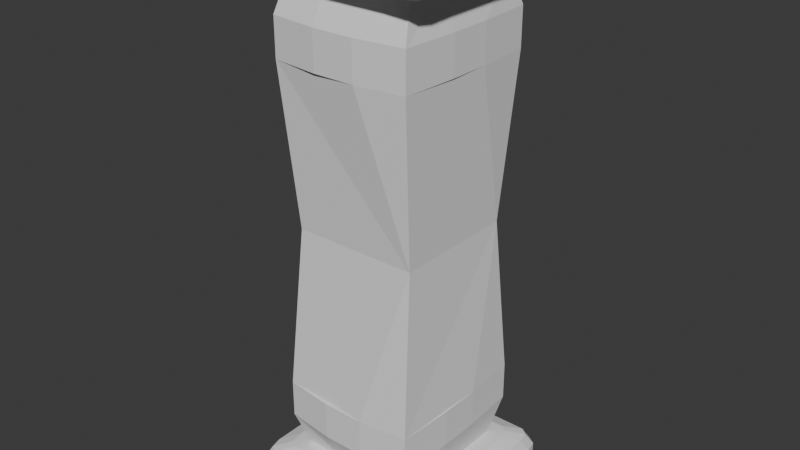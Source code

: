 # Source: DungeonPillar.blend  (saved by Blender 4.0.36; exported with 4.5.12 LTS)
import bpy
from mathutils import Matrix  # noqa: F401  (used for matrix-valued properties, if any)

bpy.ops.wm.read_factory_settings(use_empty=True)
scene = bpy.context.scene
scene.name = 'Scene'

# ---- collections
col_collection = bpy.data.collections.new('Collection'); scene.collection.children.link(col_collection)

# ---- world
world_world = bpy.data.worlds.new('World'); scene.world = world_world
world_world.use_nodes = True; world_world.node_tree.nodes.clear()
_N = world_world.node_tree.nodes; _L = world_world.node_tree.links
n0 = _N.new('ShaderNodeOutputWorld'); n0.name = 'World Output'; n0.location = (300, 300)
n1 = _N.new('ShaderNodeBackground'); n1.name = 'Background'; n1.location = (10, 300)
n1.inputs[0].default_value = (0.05088, 0.05088, 0.05088, 1.0)
_L.new(n1.outputs[0], n0.inputs[0])
n0.is_active_output = True
world_world.color = (0.05088, 0.05088, 0.05088)
world_world.use_sun_shadow = False
world_world.sun_shadow_jitter_overblur = 0.0

# ---- meshes
me_cube_001 = bpy.data.meshes.new('Cube.001')
me_cube_001.from_pydata([(-0.5, -0.5, 2.201), (-0.5, 0.5, 2.201), (0.5, 0.5, 2.201), (0.5, -0.5, 2.201), (-0.5572, 0.6143, 0.909), (0.5572, 0.6143, 0.909), (0.5572, -0.6143, 0.909), (-0.5572, -0.6143, 0.909), (-0.5572, 0.6143, 0.606), (-0.5, 0.5, 0.303), (0.5572, 0.6143, 0.606), (0.5, 0.5, 0.303), (0.5572, -0.6143, 0.606), (0.5, -0.5, 0.303), (-0.5, -0.5, 0.303), (-0.5572, -0.6143, 0.606), (-0.5808, -0.1667, 0.909), (-0.5808, 0.1667, 0.909), (-0.1667, 0.6617, 0.909), (0.1667, 0.6617, 0.909), (0.5808, 0.1667, 0.909), (0.5808, -0.1667, 0.909), (0.1667, -0.6617, 0.909), (-0.1667, -0.6617, 0.909), (0.1667, -0.5, 0.303), (-0.1667, -0.5, 0.303), (0.1667, -0.6617, 0.606), (-0.1667, -0.6617, 0.606), (0.5, 0.1667, 0.303), (0.5, -0.1667, 0.303), (0.5808, 0.1667, 0.606), (0.5808, -0.1667, 0.606), (-0.1667, 0.5, 0.303), (0.1667, 0.5, 0.303), (-0.1667, 0.6617, 0.606), (0.1667, 0.6617, 0.606), (-0.5, -0.1667, 0.303), (-0.5, 0.1667, 0.303), (-0.5808, -0.1667, 0.606), (-0.5808, 0.1667, 0.606), (-0.8, -0.1667, 0.0), (-0.1667, 0.8, 0.0), (0.8, 0.1667, 0.0), (0.1667, -0.8, 0.0), (-0.8, 0.1667, 0.0), (0.1667, 0.8, 0.0), (0.8, -0.1667, 0.0), (-0.1667, -0.8, 0.0), (-0.1667, -0.8, 0.1625), (-0.1667, -0.6231, 0.303), (-0.1667, -0.7482, 0.2619), (0.1667, -0.6231, 0.303), (0.1667, -0.8, 0.1625), (0.1667, -0.7482, 0.2619), (0.8, -0.1667, 0.1625), (0.6335, -0.1667, 0.303), (0.7512, -0.1667, 0.2619), (0.6335, 0.1667, 0.303), (0.8, 0.1667, 0.1625), (0.7512, 0.1667, 0.2619), (0.1667, 0.8, 0.1625), (0.1667, 0.6231, 0.303), (0.1667, 0.7482, 0.2619), (-0.1667, 0.6231, 0.303), (-0.1667, 0.8, 0.1625), (-0.1667, 0.7482, 0.2619), (-0.8, 0.1667, 0.1625), (-0.6335, 0.1667, 0.303), (-0.7512, 0.1667, 0.2619), (-0.6335, -0.1667, 0.303), (-0.8, -0.1667, 0.1625), (-0.7512, -0.1667, 0.2619), (-0.7225, -0.8, 0.0), (-0.8, -0.6604, 0.0), (-0.7773, -0.7591, 0.0), (-0.8, 0.6604, 0.0), (-0.7225, 0.8, 0.0), (-0.7773, 0.7591, 0.0), (0.7225, 0.8, 0.0), (0.8, 0.6604, 0.0), (0.7773, 0.7591, 0.0), (0.8, -0.6604, 0.0), (0.7225, -0.8, 0.0), (0.7773, -0.7591, 0.0), (-0.7221, 0.8, 0.1625), (-0.8, 0.6602, 0.1625), (-0.7772, 0.7591, 0.1625), (-0.5496, 0.6299, 0.303), (-0.632, 0.4913, 0.303), (-0.5712, 0.5712, 0.303), (-0.6076, 0.5899, 0.303), (-0.6715, 0.7503, 0.2619), (-0.7508, 0.6104, 0.2619), (-0.7275, 0.7095, 0.2619), (0.8, 0.6602, 0.1625), (0.7221, 0.8, 0.1625), (0.7772, 0.7591, 0.1625), (0.632, 0.4913, 0.303), (0.5496, 0.6299, 0.303), (0.5712, 0.5712, 0.303), (0.6076, 0.5899, 0.303), (0.7508, 0.6104, 0.2619), (0.6715, 0.7503, 0.2619), (0.7275, 0.7095, 0.2619), (0.7221, -0.8, 0.1625), (0.8, -0.6602, 0.1625), (0.7772, -0.7591, 0.1625), (0.5496, -0.6299, 0.303), (0.632, -0.4913, 0.303), (0.5712, -0.5712, 0.303), (0.6076, -0.5899, 0.303), (0.6715, -0.7503, 0.2619), (0.7508, -0.6104, 0.2619), (0.7275, -0.7095, 0.2619), (-0.632, -0.4913, 0.303), (-0.5496, -0.6299, 0.303), (-0.5712, -0.5712, 0.303), (-0.6076, -0.5899, 0.303), (-0.8, -0.6602, 0.1625), (-0.7221, -0.8, 0.1625), (-0.7772, -0.7591, 0.1625), (-0.7508, -0.6104, 0.2619), (-0.6715, -0.7503, 0.2619), (-0.7275, -0.7095, 0.2619), (-0.5572, 0.6143, 3.493), (0.5572, 0.6143, 3.493), (0.5572, -0.6143, 3.493), (-0.5572, -0.6143, 3.493), (-0.5572, 0.6143, 3.796), (-0.5, 0.5, 4.099), (0.5572, 0.6143, 3.796), (0.5, 0.5, 4.099), (0.5572, -0.6143, 3.796), (0.5, -0.5, 4.099), (-0.5, -0.5, 4.099), (-0.5572, -0.6143, 3.796), (-0.5808, -0.1667, 3.493), (-0.5808, 0.1667, 3.493), (-0.1667, 0.6617, 3.493), (0.1667, 0.6617, 3.493), (0.5808, 0.1667, 3.493), (0.5808, -0.1667, 3.493), (0.1667, -0.6617, 3.493), (-0.1667, -0.6617, 3.493), (0.1667, -0.5, 4.099), (-0.1667, -0.5, 4.099), (0.1667, -0.6617, 3.796), (-0.1667, -0.6617, 3.796), (0.5, 0.1667, 4.099), (0.5, -0.1667, 4.099), (0.5808, 0.1667, 3.796), (0.5808, -0.1667, 3.796), (-0.1667, 0.5, 4.099), (0.1667, 0.5, 4.099), (-0.1667, 0.6617, 3.796), (0.1667, 0.6617, 3.796), (-0.5, -0.1667, 4.099), (-0.5, 0.1667, 4.099), (-0.5808, -0.1667, 3.796), (-0.5808, 0.1667, 3.796), (-0.8, -0.1667, 4.402), (-0.1667, 0.8, 4.402), (0.8, 0.1667, 4.402), (0.1667, -0.8, 4.402), (-0.8, 0.1667, 4.402), (0.1667, 0.8, 4.402), (0.8, -0.1667, 4.402), (-0.1667, -0.8, 4.402), (-0.1667, -0.8, 4.24), (-0.1667, -0.6231, 4.099), (-0.1667, -0.7482, 4.14), (0.1667, -0.6231, 4.099), (0.1667, -0.8, 4.24), (0.1667, -0.7482, 4.14), (0.8, -0.1667, 4.24), (0.6335, -0.1667, 4.099), (0.7512, -0.1667, 4.14), (0.6335, 0.1667, 4.099), (0.8, 0.1667, 4.24), (0.7512, 0.1667, 4.14), (0.1667, 0.8, 4.24), (0.1667, 0.6231, 4.099), (0.1667, 0.7482, 4.14), (-0.1667, 0.6231, 4.099), (-0.1667, 0.8, 4.24), (-0.1667, 0.7482, 4.14), (-0.8, 0.1667, 4.24), (-0.6335, 0.1667, 4.099), (-0.7512, 0.1667, 4.14), (-0.6335, -0.1667, 4.099), (-0.8, -0.1667, 4.24), (-0.7512, -0.1667, 4.14), (-0.7225, -0.8, 4.402), (-0.8, -0.6604, 4.402), (-0.7773, -0.7591, 4.402), (-0.8, 0.6604, 4.402), (-0.7225, 0.8, 4.402), (-0.7773, 0.7591, 4.402), (0.7225, 0.8, 4.402), (0.8, 0.6604, 4.402), (0.7773, 0.7591, 4.402), (0.8, -0.6604, 4.402), (0.7225, -0.8, 4.402), (0.7773, -0.7591, 4.402), (-0.7221, 0.8, 4.24), (-0.8, 0.6602, 4.24), (-0.7772, 0.7591, 4.24), (-0.5496, 0.6299, 4.099), (-0.632, 0.4913, 4.099), (-0.5712, 0.5712, 4.099), (-0.6076, 0.5899, 4.099), (-0.6715, 0.7503, 4.14), (-0.7508, 0.6104, 4.14), (-0.7275, 0.7095, 4.14), (0.8, 0.6602, 4.24), (0.7221, 0.8, 4.24), (0.7772, 0.7591, 4.24), (0.632, 0.4913, 4.099), (0.5496, 0.6299, 4.099), (0.5712, 0.5712, 4.099), (0.6076, 0.5899, 4.099), (0.7508, 0.6104, 4.14), (0.6715, 0.7503, 4.14), (0.7275, 0.7095, 4.14), (0.7221, -0.8, 4.24), (0.8, -0.6602, 4.24), (0.7772, -0.7591, 4.24), (0.5496, -0.6299, 4.099), (0.632, -0.4913, 4.099), (0.5712, -0.5712, 4.099), (0.6076, -0.5899, 4.099), (0.6715, -0.7503, 4.14), (0.7508, -0.6104, 4.14), (0.7275, -0.7095, 4.14), (-0.632, -0.4913, 4.099), (-0.5496, -0.6299, 4.099), (-0.5712, -0.5712, 4.099), (-0.6076, -0.5899, 4.099), (-0.8, -0.6602, 4.24), (-0.7221, -0.8, 4.24), (-0.7772, -0.7591, 4.24), (-0.7508, -0.6104, 4.14), (-0.6715, -0.7503, 4.14), (-0.7275, -0.7095, 4.14)], [], [(6, 3, 0, 7, 23, 22), (5, 2, 3, 6, 21, 20), (4, 1, 2, 5, 19, 18), (7, 0, 1, 4, 17, 16), (39, 17, 4, 8), (35, 19, 5, 10), (31, 21, 6, 12), (27, 23, 7, 15), (24, 25, 49, 51), (25, 27, 15, 14), (13, 12, 26, 24), (24, 26, 27, 25), (12, 6, 22, 26), (26, 22, 23, 27), (29, 31, 12, 13), (42, 58, 54, 46), (46, 54, 105, 81), (11, 10, 30, 28), (28, 30, 31, 29), (10, 5, 20, 30), (30, 20, 21, 31), (11, 28, 57, 97, 99), (33, 35, 10, 11), (9, 8, 34, 32), (32, 34, 35, 33), (8, 4, 18, 34), (34, 18, 19, 35), (79, 94, 58, 42), (37, 39, 8, 9), (45, 60, 95, 78), (14, 15, 38, 36), (36, 38, 39, 37), (15, 7, 16, 38), (38, 16, 17, 39), (121, 71, 70, 118), (13, 24, 51, 107, 109), (28, 29, 55, 57), (68, 92, 85, 66), (49, 115, 122, 50), (32, 33, 61, 63), (9, 32, 63, 87, 89), (36, 37, 67, 69), (25, 14, 116, 115, 49), (47, 48, 119, 72), (40, 70, 66, 44), (82, 104, 52, 43), (56, 112, 105, 54), (43, 52, 48, 47), (44, 66, 85, 75), (76, 84, 64, 41), (73, 118, 70, 40), (41, 64, 60, 45), (114, 69, 71, 121), (29, 13, 109, 108, 55), (55, 108, 112, 56), (51, 49, 50, 53), (53, 50, 48, 52), (107, 51, 53, 111), (111, 53, 52, 104), (33, 11, 99, 98, 61), (61, 98, 102, 62), (57, 55, 56, 59), (59, 56, 54, 58), (97, 57, 59, 101), (101, 59, 58, 94), (37, 9, 89, 88, 67), (67, 88, 92, 68), (63, 61, 62, 65), (65, 62, 60, 64), (87, 63, 65, 91), (91, 65, 64, 84), (14, 36, 69, 114, 116), (50, 122, 119, 48), (69, 67, 68, 71), (71, 68, 66, 70), (62, 102, 95, 60), (87, 90, 89), (90, 88, 89), (97, 100, 99), (100, 98, 99), (107, 110, 109), (110, 108, 109), (114, 117, 116), (117, 115, 116), (114, 121, 123, 117), (117, 123, 122, 115), (121, 118, 120, 123), (123, 120, 119, 122), (112, 108, 110, 113), (113, 110, 107, 111), (105, 112, 113, 106), (106, 113, 111, 104), (102, 98, 100, 103), (103, 100, 97, 101), (95, 102, 103, 96), (96, 103, 101, 94), (92, 88, 90, 93), (93, 90, 87, 91), (85, 92, 93, 86), (86, 93, 91, 84), (84, 76, 77, 86), (86, 77, 75, 85), (94, 79, 80, 96), (96, 80, 78, 95), (104, 82, 83, 106), (106, 83, 81, 105), (72, 119, 120, 74), (74, 120, 118, 73), (126, 142, 143, 127, 0, 3), (125, 140, 141, 126, 3, 2), (124, 138, 139, 125, 2, 1), (127, 136, 137, 124, 1, 0), (159, 128, 124, 137), (155, 130, 125, 139), (151, 132, 126, 141), (147, 135, 127, 143), (144, 171, 169, 145), (145, 134, 135, 147), (133, 144, 146, 132), (144, 145, 147, 146), (132, 146, 142, 126), (146, 147, 143, 142), (149, 133, 132, 151), (162, 166, 174, 178), (166, 201, 225, 174), (131, 148, 150, 130), (148, 149, 151, 150), (130, 150, 140, 125), (150, 151, 141, 140), (131, 219, 217, 177, 148), (153, 131, 130, 155), (129, 152, 154, 128), (152, 153, 155, 154), (128, 154, 138, 124), (154, 155, 139, 138), (199, 162, 178, 214), (157, 129, 128, 159), (165, 198, 215, 180), (134, 156, 158, 135), (156, 157, 159, 158), (135, 158, 136, 127), (158, 159, 137, 136), (241, 238, 190, 191), (133, 229, 227, 171, 144), (148, 177, 175, 149), (188, 186, 205, 212), (169, 170, 242, 235), (152, 183, 181, 153), (129, 209, 207, 183, 152), (156, 189, 187, 157), (145, 169, 235, 236, 134), (167, 192, 239, 168), (160, 164, 186, 190), (202, 163, 172, 224), (176, 174, 225, 232), (163, 167, 168, 172), (164, 195, 205, 186), (196, 161, 184, 204), (193, 160, 190, 238), (161, 165, 180, 184), (234, 241, 191, 189), (149, 175, 228, 229, 133), (175, 176, 232, 228), (171, 173, 170, 169), (173, 172, 168, 170), (227, 231, 173, 171), (231, 224, 172, 173), (153, 181, 218, 219, 131), (181, 182, 222, 218), (177, 179, 176, 175), (179, 178, 174, 176), (217, 221, 179, 177), (221, 214, 178, 179), (157, 187, 208, 209, 129), (187, 188, 212, 208), (183, 185, 182, 181), (185, 184, 180, 182), (207, 211, 185, 183), (211, 204, 184, 185), (134, 236, 234, 189, 156), (170, 168, 239, 242), (189, 191, 188, 187), (191, 190, 186, 188), (182, 180, 215, 222), (207, 209, 210), (210, 209, 208), (217, 219, 220), (220, 219, 218), (227, 229, 230), (230, 229, 228), (234, 236, 237), (237, 236, 235), (234, 237, 243, 241), (237, 235, 242, 243), (241, 243, 240, 238), (243, 242, 239, 240), (232, 233, 230, 228), (233, 231, 227, 230), (225, 226, 233, 232), (226, 224, 231, 233), (222, 223, 220, 218), (223, 221, 217, 220), (215, 216, 223, 222), (216, 214, 221, 223), (212, 213, 210, 208), (213, 211, 207, 210), (205, 206, 213, 212), (206, 204, 211, 213), (204, 206, 197, 196), (206, 205, 195, 197), (214, 216, 200, 199), (216, 215, 198, 200), (224, 226, 203, 202), (226, 225, 201, 203), (192, 194, 240, 239), (194, 193, 238, 240), (44, 75, 77, 76, 41, 45, 78, 80, 79, 42, 46, 81, 83, 82, 43, 47, 72, 74, 73, 40), (164, 160, 193, 194, 192, 167, 163, 202, 203, 201, 166, 162, 199, 200, 198, 165, 161, 196, 197, 195)])
_uv = me_cube_001.uv_layers.new(name='UVMap')
_uv.uv.foreach_set('vector', [0.5943, 0.4586, 0.6015, 0.2784, 0.7408, 0.2784, 0.7495, 0.4586, 0.6954, 0.4586, 0.649, 0.4586, 0.01374, 0.4586, 0.02969, 0.2784, 0.1691, 0.2784, 0.1851, 0.4586, 0.1227, 0.4586, 0.07617, 0.4586, 0.4114, 0.4586, 0.4194, 0.2784, 0.5588, 0.2784, 0.5668, 0.4586, 0.5123, 0.4586, 0.4659, 0.4586, 0.2126, 0.4586, 0.2285, 0.2784, 0.368, 0.2784, 0.3839, 0.4586, 0.3215, 0.4586, 0.275, 0.4586, 0.3215, 0.5009, 0.3215, 0.4586, 0.3839, 0.4586, 0.3839, 0.5009, 0.5123, 0.5009, 0.5123, 0.4586, 0.5668, 0.4586, 0.5668, 0.5009, 0.1227, 0.5009, 0.1227, 0.4586, 0.1851, 0.4586, 0.1851, 0.5009, 0.6954, 0.5009, 0.6954, 0.4586, 0.7495, 0.4586, 0.7495, 0.5009, 0.9514, 0.1417, 0.9514, 0.09526, 0.9685, 0.09526, 0.9685, 0.1417, 0.6944, 0.5431, 0.6954, 0.5009, 0.7495, 0.5009, 0.7408, 0.5431, 0.6015, 0.5431, 0.5943, 0.5009, 0.649, 0.5009, 0.648, 0.5431, 0.648, 0.5431, 0.649, 0.5009, 0.6954, 0.5009, 0.6944, 0.5431, 0.5943, 0.5009, 0.5943, 0.4586, 0.649, 0.4586, 0.649, 0.5009, 0.649, 0.5009, 0.649, 0.4586, 0.6954, 0.4586, 0.6954, 0.5009, 0.1227, 0.5431, 0.1227, 0.5009, 0.1851, 0.5009, 0.1691, 0.5431, 0.9415, 0.6169, 0.9189, 0.6169, 0.9189, 0.5704, 0.9415, 0.5704, 0.9415, 0.5704, 0.9189, 0.5704, 0.9189, 0.5015, 0.9415, 0.5015, 0.02969, 0.5431, 0.01374, 0.5009, 0.07617, 0.5009, 0.07617, 0.5431, 0.07617, 0.5431, 0.07617, 0.5009, 0.1227, 0.5009, 0.1227, 0.5431, 0.01374, 0.5009, 0.01374, 0.4586, 0.07617, 0.4586, 0.07617, 0.5009, 0.07617, 0.5009, 0.07617, 0.4586, 0.1227, 0.4586, 0.1227, 0.5009, 0.8119, 0.1882, 0.8584, 0.1882, 0.8584, 0.2068, 0.8131, 0.2066, 0.802, 0.1982, 0.5123, 0.5431, 0.5123, 0.5009, 0.5668, 0.5009, 0.5588, 0.5431, 0.4194, 0.5431, 0.4114, 0.5009, 0.4659, 0.5009, 0.4659, 0.5431, 0.4659, 0.5431, 0.4659, 0.5009, 0.5123, 0.5009, 0.5123, 0.5431, 0.4114, 0.5009, 0.4114, 0.4586, 0.4659, 0.4586, 0.4659, 0.5009, 0.4659, 0.5009, 0.4659, 0.4586, 0.5123, 0.4586, 0.5123, 0.5009, 0.9415, 0.6857, 0.9189, 0.6857, 0.9189, 0.6169, 0.9415, 0.6169, 0.3215, 0.5431, 0.3215, 0.5009, 0.3839, 0.5009, 0.368, 0.5431, 0.8135, 0.5729, 0.7909, 0.5729, 0.7909, 0.4955, 0.8135, 0.4954, 0.2285, 0.5431, 0.2126, 0.5009, 0.275, 0.5009, 0.275, 0.5431, 0.275, 0.5431, 0.275, 0.5009, 0.3215, 0.5009, 0.3215, 0.5431, 0.2126, 0.5009, 0.2126, 0.4586, 0.275, 0.4586, 0.275, 0.5009, 0.275, 0.5009, 0.275, 0.4586, 0.3215, 0.4586, 0.3215, 0.5009, 0.585, 0.7616, 0.585, 0.6997, 0.5989, 0.6997, 0.5989, 0.7685, 0.9514, 0.1882, 0.9514, 0.1417, 0.9685, 0.1417, 0.9695, 0.1951, 0.9613, 0.1982, 0.8584, 0.1882, 0.9049, 0.1882, 0.9049, 0.2068, 0.8584, 0.2068, 0.585, 0.6532, 0.585, 0.5914, 0.5989, 0.5844, 0.5989, 0.6532, 0.9685, 0.09526, 0.9695, 0.04186, 0.9863, 0.02486, 0.986, 0.09526, 0.8119, 0.09526, 0.8119, 0.1417, 0.7947, 0.1417, 0.7947, 0.09526, 0.8119, 0.04878, 0.8119, 0.09526, 0.7947, 0.09526, 0.7938, 0.04186, 0.802, 0.03885, 0.9049, 0.04878, 0.8584, 0.04878, 0.8584, 0.03016, 0.9049, 0.03016, 0.9514, 0.09526, 0.9514, 0.04878, 0.9613, 0.03885, 0.9695, 0.04186, 0.9685, 0.09526, 0.7495, 0.6554, 0.7269, 0.6554, 0.7269, 0.578, 0.7495, 0.578, 0.6215, 0.6997, 0.5989, 0.6997, 0.5989, 0.6532, 0.6215, 0.6532, 0.7495, 0.7793, 0.7269, 0.7792, 0.7269, 0.7019, 0.7495, 0.7019, 0.905, 0.5704, 0.905, 0.5085, 0.9189, 0.5015, 0.9189, 0.5704, 0.7495, 0.7019, 0.7269, 0.7019, 0.7269, 0.6554, 0.7495, 0.6554, 0.6215, 0.6532, 0.5989, 0.6532, 0.5989, 0.5844, 0.6215, 0.5844, 0.8135, 0.6969, 0.7909, 0.6968, 0.7909, 0.6194, 0.8135, 0.6194, 0.6215, 0.7686, 0.5989, 0.7685, 0.5989, 0.6997, 0.6215, 0.6997, 0.8135, 0.6194, 0.7909, 0.6194, 0.7909, 0.5729, 0.8135, 0.5729, 0.9501, 0.03036, 0.9049, 0.03016, 0.9049, 0.01374, 0.9667, 0.01381, 0.9049, 0.1882, 0.9514, 0.1882, 0.9613, 0.1982, 0.9501, 0.2066, 0.9049, 0.2068, 0.9049, 0.2068, 0.9501, 0.2066, 0.9667, 0.2232, 0.9049, 0.2233, 0.9685, 0.1417, 0.9685, 0.09526, 0.986, 0.09526, 0.986, 0.1417, 0.713, 0.7022, 0.713, 0.6558, 0.7269, 0.6554, 0.7269, 0.7019, 0.9695, 0.1951, 0.9685, 0.1417, 0.986, 0.1417, 0.9863, 0.2121, 0.713, 0.7725, 0.713, 0.7022, 0.7269, 0.7019, 0.7269, 0.7792, 0.8119, 0.1417, 0.8119, 0.1882, 0.802, 0.1982, 0.7938, 0.1951, 0.7947, 0.1417, 0.7947, 0.1417, 0.7938, 0.1951, 0.777, 0.2121, 0.7773, 0.1417, 0.8584, 0.2068, 0.9049, 0.2068, 0.9049, 0.2233, 0.8584, 0.2233, 0.905, 0.6169, 0.905, 0.5704, 0.9189, 0.5704, 0.9189, 0.6169, 0.8131, 0.2066, 0.8584, 0.2068, 0.8584, 0.2233, 0.7965, 0.2232, 0.905, 0.6787, 0.905, 0.6169, 0.9189, 0.6169, 0.9189, 0.6857, 0.8584, 0.04878, 0.8119, 0.04878, 0.802, 0.03885, 0.8131, 0.03036, 0.8584, 0.03016, 0.8584, 0.03016, 0.8131, 0.03036, 0.7965, 0.01381, 0.8584, 0.01374, 0.7947, 0.09526, 0.7947, 0.1417, 0.7773, 0.1417, 0.7773, 0.09526, 0.777, 0.6194, 0.777, 0.5729, 0.7909, 0.5729, 0.7909, 0.6194, 0.7938, 0.04186, 0.7947, 0.09526, 0.7773, 0.09526, 0.777, 0.02486, 0.777, 0.6898, 0.777, 0.6194, 0.7909, 0.6194, 0.7909, 0.6968, 0.9514, 0.04878, 0.9049, 0.04878, 0.9049, 0.03016, 0.9501, 0.03036, 0.9613, 0.03885, 0.713, 0.6558, 0.713, 0.5854, 0.7269, 0.578, 0.7269, 0.6554, 0.9049, 0.03016, 0.8584, 0.03016, 0.8584, 0.01374, 0.9049, 0.01374, 0.585, 0.6997, 0.585, 0.6532, 0.5989, 0.6532, 0.5989, 0.6997, 0.777, 0.5729, 0.777, 0.5025, 0.7909, 0.4955, 0.7909, 0.5729, 0.7938, 0.04186, 0.7994, 0.03377, 0.802, 0.03885, 0.7994, 0.03377, 0.8131, 0.03036, 0.802, 0.03885, 0.8131, 0.2066, 0.7994, 0.2032, 0.802, 0.1982, 0.7994, 0.2032, 0.7938, 0.1951, 0.802, 0.1982, 0.9695, 0.1951, 0.9639, 0.2032, 0.9613, 0.1982, 0.9639, 0.2032, 0.9501, 0.2066, 0.9613, 0.1982, 0.9501, 0.03036, 0.9639, 0.03377, 0.9613, 0.03885, 0.9639, 0.03377, 0.9695, 0.04186, 0.9613, 0.03885, 0.9501, 0.03036, 0.9667, 0.01381, 0.9806, 0.01705, 0.9639, 0.03377, 0.9639, 0.03377, 0.9806, 0.01705, 0.9863, 0.02486, 0.9695, 0.04186, 0.585, 0.7616, 0.5989, 0.7685, 0.5989, 0.7823, 0.585, 0.7754, 0.713, 0.5779, 0.7269, 0.5706, 0.7269, 0.578, 0.713, 0.5854, 0.9667, 0.2232, 0.9501, 0.2066, 0.9639, 0.2032, 0.9806, 0.22, 0.9806, 0.22, 0.9639, 0.2032, 0.9695, 0.1951, 0.9863, 0.2121, 0.9189, 0.5015, 0.905, 0.5085, 0.905, 0.4947, 0.9189, 0.4878, 0.7269, 0.7872, 0.713, 0.7806, 0.713, 0.7725, 0.7269, 0.7792, 0.777, 0.2121, 0.7938, 0.1951, 0.7994, 0.2032, 0.7827, 0.22, 0.7827, 0.22, 0.7994, 0.2032, 0.8131, 0.2066, 0.7965, 0.2232, 0.7909, 0.4955, 0.777, 0.5025, 0.777, 0.4947, 0.7909, 0.4878, 0.9189, 0.6995, 0.905, 0.6926, 0.905, 0.6787, 0.9189, 0.6857, 0.7965, 0.01381, 0.8131, 0.03036, 0.7994, 0.03377, 0.7827, 0.01705, 0.7827, 0.01705, 0.7994, 0.03377, 0.7938, 0.04186, 0.777, 0.02486, 0.5989, 0.5844, 0.585, 0.5914, 0.585, 0.5775, 0.5989, 0.5706, 0.7909, 0.7045, 0.777, 0.6976, 0.777, 0.6898, 0.7909, 0.6968, 0.7909, 0.6968, 0.8135, 0.6969, 0.8135, 0.7045, 0.7909, 0.7045, 0.5989, 0.5706, 0.6215, 0.5706, 0.6215, 0.5844, 0.5989, 0.5844, 0.9189, 0.6857, 0.9415, 0.6857, 0.9415, 0.6995, 0.9189, 0.6995, 0.7909, 0.4878, 0.8135, 0.4878, 0.8135, 0.4954, 0.7909, 0.4955, 0.7269, 0.7792, 0.7495, 0.7793, 0.7495, 0.7872, 0.7269, 0.7872, 0.9189, 0.4878, 0.9415, 0.4878, 0.9415, 0.5015, 0.9189, 0.5015, 0.7495, 0.578, 0.7269, 0.578, 0.7269, 0.5706, 0.7495, 0.5706, 0.6215, 0.7823, 0.5989, 0.7823, 0.5989, 0.7685, 0.6215, 0.7686, 0.5943, 0.09825, 0.649, 0.09825, 0.6954, 0.09825, 0.7495, 0.09825, 0.7408, 0.2784, 0.6015, 0.2784, 0.01374, 0.09825, 0.07617, 0.09825, 0.1227, 0.09825, 0.1851, 0.09825, 0.1691, 0.2784, 0.02969, 0.2784, 0.4114, 0.09825, 0.4659, 0.09825, 0.5123, 0.09825, 0.5668, 0.09825, 0.5588, 0.2784, 0.4194, 0.2784, 0.2126, 0.09825, 0.275, 0.09825, 0.3215, 0.09825, 0.3839, 0.09825, 0.368, 0.2784, 0.2285, 0.2784, 0.3215, 0.056, 0.3839, 0.056, 0.3839, 0.09825, 0.3215, 0.09825, 0.5123, 0.056, 0.5668, 0.056, 0.5668, 0.09825, 0.5123, 0.09825, 0.1227, 0.056, 0.1851, 0.056, 0.1851, 0.09825, 0.1227, 0.09825, 0.6954, 0.056, 0.7495, 0.056, 0.7495, 0.09825, 0.6954, 0.09825, 0.8119, 0.3788, 0.7947, 0.3788, 0.7947, 0.3323, 0.8119, 0.3323, 0.6944, 0.01374, 0.7408, 0.01374, 0.7495, 0.056, 0.6954, 0.056, 0.6015, 0.01374, 0.648, 0.01374, 0.649, 0.056, 0.5943, 0.056, 0.648, 0.01374, 0.6944, 0.01374, 0.6954, 0.056, 0.649, 0.056, 0.5943, 0.056, 0.649, 0.056, 0.649, 0.09825, 0.5943, 0.09825, 0.649, 0.056, 0.6954, 0.056, 0.6954, 0.09825, 0.649, 0.09825, 0.1227, 0.01374, 0.1691, 0.01374, 0.1851, 0.056, 0.1227, 0.056, 0.841, 0.8561, 0.841, 0.8096, 0.8637, 0.8096, 0.8637, 0.8561, 0.841, 0.8096, 0.841, 0.7407, 0.8637, 0.7408, 0.8637, 0.8096, 0.02969, 0.01374, 0.07617, 0.01374, 0.07617, 0.056, 0.01374, 0.056, 0.07617, 0.01374, 0.1227, 0.01374, 0.1227, 0.056, 0.07617, 0.056, 0.01374, 0.056, 0.07617, 0.056, 0.07617, 0.09825, 0.01374, 0.09825, 0.07617, 0.056, 0.1227, 0.056, 0.1227, 0.09825, 0.07617, 0.09825, 0.9514, 0.4252, 0.9613, 0.4352, 0.9501, 0.4436, 0.9049, 0.4439, 0.9049, 0.4252, 0.5123, 0.01374, 0.5588, 0.01374, 0.5668, 0.056, 0.5123, 0.056, 0.4194, 0.01374, 0.4659, 0.01374, 0.4659, 0.056, 0.4114, 0.056, 0.4659, 0.01374, 0.5123, 0.01374, 0.5123, 0.056, 0.4659, 0.056, 0.4114, 0.056, 0.4659, 0.056, 0.4659, 0.09825, 0.4114, 0.09825, 0.4659, 0.056, 0.5123, 0.056, 0.5123, 0.09825, 0.4659, 0.09825, 0.841, 0.9249, 0.841, 0.8561, 0.8637, 0.8561, 0.8637, 0.9249, 0.3215, 0.01374, 0.368, 0.01374, 0.3839, 0.056, 0.3215, 0.056, 0.5515, 0.7023, 0.5515, 0.7798, 0.5288, 0.7797, 0.5288, 0.7023, 0.2285, 0.01374, 0.275, 0.01374, 0.275, 0.056, 0.2126, 0.056, 0.275, 0.01374, 0.3215, 0.01374, 0.3215, 0.056, 0.275, 0.056, 0.2126, 0.056, 0.275, 0.056, 0.275, 0.09825, 0.2126, 0.09825, 0.275, 0.056, 0.3215, 0.056, 0.3215, 0.09825, 0.275, 0.09825, 0.8775, 0.6787, 0.8637, 0.6857, 0.8637, 0.6169, 0.8775, 0.6169, 0.8119, 0.4252, 0.802, 0.4352, 0.7938, 0.4322, 0.7947, 0.3788, 0.8119, 0.3788, 0.9049, 0.4252, 0.9049, 0.4439, 0.8584, 0.4439, 0.8584, 0.4252, 0.8775, 0.5704, 0.8637, 0.5704, 0.8637, 0.5015, 0.8775, 0.5085, 0.7947, 0.3323, 0.7773, 0.3323, 0.777, 0.2619, 0.7938, 0.2789, 0.9514, 0.3323, 0.9685, 0.3323, 0.9685, 0.3788, 0.9514, 0.3788, 0.9514, 0.2858, 0.9613, 0.2759, 0.9695, 0.2789, 0.9685, 0.3323, 0.9514, 0.3323, 0.8584, 0.2858, 0.8584, 0.2672, 0.9049, 0.2672, 0.9049, 0.2858, 0.8119, 0.3323, 0.7947, 0.3323, 0.7938, 0.2789, 0.802, 0.2759, 0.8119, 0.2858, 0.649, 0.6554, 0.649, 0.578, 0.6717, 0.578, 0.6717, 0.6554, 0.841, 0.6169, 0.841, 0.5704, 0.8637, 0.5704, 0.8637, 0.6169, 0.649, 0.7793, 0.649, 0.7019, 0.6717, 0.7019, 0.6717, 0.7792, 0.8775, 0.8096, 0.8637, 0.8096, 0.8637, 0.7408, 0.8775, 0.7477, 0.649, 0.7019, 0.649, 0.6554, 0.6717, 0.6554, 0.6717, 0.7019, 0.841, 0.5704, 0.841, 0.5015, 0.8637, 0.5015, 0.8637, 0.5704, 0.5515, 0.5783, 0.5515, 0.6558, 0.5288, 0.6558, 0.5288, 0.5783, 0.841, 0.6857, 0.841, 0.6169, 0.8637, 0.6169, 0.8637, 0.6857, 0.5515, 0.6558, 0.5515, 0.7023, 0.5288, 0.7023, 0.5288, 0.6558, 0.8131, 0.2674, 0.7965, 0.2508, 0.8584, 0.2507, 0.8584, 0.2672, 0.8584, 0.4252, 0.8584, 0.4439, 0.8131, 0.4436, 0.802, 0.4352, 0.8119, 0.4252, 0.8584, 0.4439, 0.8584, 0.4603, 0.7965, 0.4602, 0.8131, 0.4436, 0.7947, 0.3788, 0.7773, 0.3788, 0.7773, 0.3323, 0.7947, 0.3323, 0.6855, 0.7022, 0.6717, 0.7019, 0.6717, 0.6554, 0.6855, 0.6558, 0.7938, 0.4322, 0.777, 0.4492, 0.7773, 0.3788, 0.7947, 0.3788, 0.6855, 0.7725, 0.6717, 0.7792, 0.6717, 0.7019, 0.6855, 0.7022, 0.9514, 0.3788, 0.9685, 0.3788, 0.9695, 0.4322, 0.9613, 0.4352, 0.9514, 0.4252, 0.9685, 0.3788, 0.986, 0.3788, 0.9863, 0.4492, 0.9695, 0.4322, 0.9049, 0.4439, 0.9049, 0.4603, 0.8584, 0.4603, 0.8584, 0.4439, 0.8775, 0.8561, 0.8637, 0.8561, 0.8637, 0.8096, 0.8775, 0.8096, 0.9501, 0.4436, 0.9667, 0.4602, 0.9049, 0.4603, 0.9049, 0.4439, 0.8775, 0.9179, 0.8637, 0.9249, 0.8637, 0.8561, 0.8775, 0.8561, 0.9049, 0.2858, 0.9049, 0.2672, 0.9501, 0.2674, 0.9613, 0.2759, 0.9514, 0.2858, 0.9049, 0.2672, 0.9049, 0.2507, 0.9667, 0.2508, 0.9501, 0.2674, 0.9685, 0.3323, 0.986, 0.3323, 0.986, 0.3788, 0.9685, 0.3788, 0.515, 0.6558, 0.5288, 0.6558, 0.5288, 0.7023, 0.515, 0.7023, 0.9695, 0.2789, 0.9863, 0.2619, 0.986, 0.3323, 0.9685, 0.3323, 0.515, 0.5854, 0.5288, 0.5783, 0.5288, 0.6558, 0.515, 0.6558, 0.8119, 0.2858, 0.802, 0.2759, 0.8131, 0.2674, 0.8584, 0.2672, 0.8584, 0.2858, 0.6855, 0.6558, 0.6717, 0.6554, 0.6717, 0.578, 0.6855, 0.5854, 0.8584, 0.2672, 0.8584, 0.2507, 0.9049, 0.2507, 0.9049, 0.2672, 0.8775, 0.6169, 0.8637, 0.6169, 0.8637, 0.5704, 0.8775, 0.5704, 0.515, 0.7023, 0.5288, 0.7023, 0.5288, 0.7797, 0.515, 0.7727, 0.9695, 0.2789, 0.9613, 0.2759, 0.9639, 0.2708, 0.9639, 0.2708, 0.9613, 0.2759, 0.9501, 0.2674, 0.9501, 0.4436, 0.9613, 0.4352, 0.9639, 0.4402, 0.9639, 0.4402, 0.9613, 0.4352, 0.9695, 0.4322, 0.7938, 0.4322, 0.802, 0.4352, 0.7994, 0.4402, 0.7994, 0.4402, 0.802, 0.4352, 0.8131, 0.4436, 0.8131, 0.2674, 0.802, 0.2759, 0.7994, 0.2708, 0.7994, 0.2708, 0.802, 0.2759, 0.7938, 0.2789, 0.8131, 0.2674, 0.7994, 0.2708, 0.7827, 0.2541, 0.7965, 0.2508, 0.7994, 0.2708, 0.7938, 0.2789, 0.777, 0.2619, 0.7827, 0.2541, 0.8775, 0.6787, 0.8775, 0.6926, 0.8637, 0.6995, 0.8637, 0.6857, 0.6855, 0.5779, 0.6855, 0.5854, 0.6717, 0.578, 0.6717, 0.5706, 0.7965, 0.4602, 0.7827, 0.457, 0.7994, 0.4402, 0.8131, 0.4436, 0.7827, 0.457, 0.777, 0.4492, 0.7938, 0.4322, 0.7994, 0.4402, 0.8637, 0.7408, 0.8637, 0.727, 0.8775, 0.7339, 0.8775, 0.7477, 0.6717, 0.7872, 0.6717, 0.7792, 0.6855, 0.7725, 0.6855, 0.7806, 0.9863, 0.4492, 0.9806, 0.457, 0.9639, 0.4402, 0.9695, 0.4322, 0.9806, 0.457, 0.9667, 0.4602, 0.9501, 0.4436, 0.9639, 0.4402, 0.5288, 0.7797, 0.5288, 0.7874, 0.515, 0.7805, 0.515, 0.7727, 0.8637, 0.9387, 0.8637, 0.9249, 0.8775, 0.9179, 0.8775, 0.9318, 0.9667, 0.2508, 0.9806, 0.2541, 0.9639, 0.2708, 0.9501, 0.2674, 0.9806, 0.2541, 0.9863, 0.2619, 0.9695, 0.2789, 0.9639, 0.2708, 0.8637, 0.5015, 0.8637, 0.4878, 0.8775, 0.4947, 0.8775, 0.5085, 0.5288, 0.5706, 0.5288, 0.5783, 0.515, 0.5854, 0.515, 0.5776, 0.5288, 0.5783, 0.5288, 0.5706, 0.5515, 0.5706, 0.5515, 0.5783, 0.8637, 0.4878, 0.8637, 0.5015, 0.841, 0.5015, 0.841, 0.4878, 0.8637, 0.9249, 0.8637, 0.9387, 0.841, 0.9387, 0.841, 0.9249, 0.5288, 0.7874, 0.5288, 0.7797, 0.5515, 0.7798, 0.5515, 0.7874, 0.6717, 0.7792, 0.6717, 0.7872, 0.649, 0.7872, 0.649, 0.7793, 0.8637, 0.727, 0.8637, 0.7408, 0.841, 0.7407, 0.841, 0.727, 0.649, 0.578, 0.649, 0.5706, 0.6717, 0.5706, 0.6717, 0.578, 0.841, 0.6995, 0.841, 0.6857, 0.8637, 0.6857, 0.8637, 0.6995, 0.2369, 0.7054, 0.2369, 0.7743, 0.2337, 0.788, 0.2261, 0.7937, 0.1485, 0.7937, 0.1021, 0.7937, 0.02455, 0.7937, 0.01691, 0.788, 0.01374, 0.7743, 0.01374, 0.7054, 0.01374, 0.6589, 0.01374, 0.5901, 0.01691, 0.5763, 0.02455, 0.5706, 0.1021, 0.5706, 0.1485, 0.5706, 0.2261, 0.5706, 0.2337, 0.5763, 0.2369, 0.5901, 0.2369, 0.6589, 0.2644, 0.7054, 0.2644, 0.6589, 0.2644, 0.5901, 0.2675, 0.5763, 0.2752, 0.5706, 0.3527, 0.5706, 0.3992, 0.5706, 0.4767, 0.5706, 0.4843, 0.5763, 0.4875, 0.5901, 0.4875, 0.6589, 0.4875, 0.7054, 0.4875, 0.7743, 0.4843, 0.788, 0.4767, 0.7937, 0.3992, 0.7937, 0.3527, 0.7937, 0.2752, 0.7937, 0.2675, 0.788, 0.2644, 0.7743])
me_cube_001.update()

# ---- objects
ob_cube = bpy.data.objects.new('Cube', me_cube_001)

# ---- transforms, parenting, visibility, modifiers, constraints
ob_cube.location = (0.0, 0.0, 0.0)

# ---- collection membership
col_collection.objects.link(ob_cube)

# ---- scene / render settings (as saved in the file)
scene.frame_start = 1; scene.frame_end = 250; scene.frame_set(1)
scene.render.engine = 'BLENDER_EEVEE_NEXT'
scene.cycles.sampling_pattern = 'TABULATED_SOBOL'
bpy.context.view_layer.update()

# ---- added for rendering (the .blend has no active camera and no usable light): camera, sun
cam_auto = bpy.data.cameras.new('AutoCamera')
cam_auto.lens = 50.0
cam_auto.sensor_width = 36.0
cam_auto.clip_end = 1000.0
ob_auto_camera = bpy.data.objects.new('AutoCamera', cam_auto)
scene.collection.objects.link(ob_auto_camera)
ob_auto_camera.location = (4.57957, -5.49548, 5.86476)
ob_auto_camera.rotation_euler = (1.09748, -7.21219e-08, 0.694738)
scene.camera = ob_auto_camera
light_auto_sun = bpy.data.lights.new('AutoSun', 'SUN')
light_auto_sun.energy = 3.0
light_auto_sun.angle = 0.0523599
ob_auto_sun = bpy.data.objects.new('AutoSun', light_auto_sun)
scene.collection.objects.link(ob_auto_sun)
ob_auto_sun.rotation_euler = (0.872665, 0.174533, 0.523599)
bpy.context.view_layer.update()
